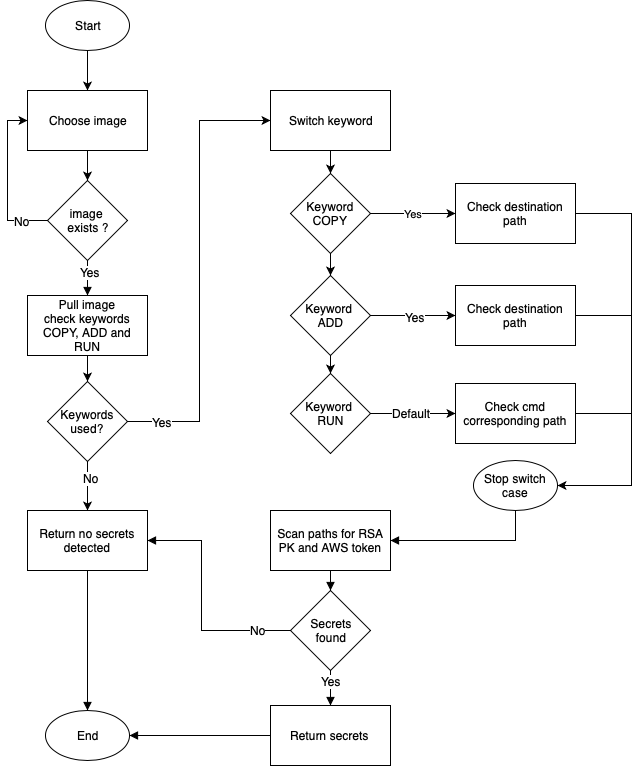

The diagram above was exported from draw.io. Its source (the exported page's mxGraphModel, read from the mxfile embedded in the PNG):
<mxGraphModel dx="1412" dy="803" grid="1" gridSize="10" guides="1" tooltips="1" connect="1" arrows="1" fold="1" page="1" pageScale="1" pageWidth="850" pageHeight="1100" math="0" shadow="0">
  <root>
    <mxCell id="0" />
    <mxCell id="1" parent="0" />
    <mxCell id="J1gQAbNIF41zgRCkI2Q1-1" style="edgeStyle=orthogonalEdgeStyle;rounded=0;orthogonalLoop=1;jettySize=auto;html=1;entryX=0;entryY=0.5;entryDx=0;entryDy=0;" parent="1" source="abGAeDoB3soOgSu_HfjB-34" target="J1gQAbNIF41zgRCkI2Q1-2" edge="1">
      <mxGeometry relative="1" as="geometry">
        <mxPoint x="176" y="330" as="targetPoint" />
        <Array as="points">
          <mxPoint x="96" y="260" />
          <mxPoint x="96" y="160" />
        </Array>
      </mxGeometry>
    </mxCell>
    <mxCell id="J1gQAbNIF41zgRCkI2Q1-4" value="No" style="text;html=1;align=center;verticalAlign=middle;resizable=0;points=[];;labelBackgroundColor=#ffffff;" parent="J1gQAbNIF41zgRCkI2Q1-1" vertex="1" connectable="0">
      <mxGeometry x="0.2" y="2" relative="1" as="geometry">
        <mxPoint x="16" y="56" as="offset" />
      </mxGeometry>
    </mxCell>
    <mxCell id="6Mo0reAx6N1Vqmnk1mO8-16" style="edgeStyle=orthogonalEdgeStyle;rounded=0;orthogonalLoop=1;jettySize=auto;html=1;exitX=0.5;exitY=1;exitDx=0;exitDy=0;entryX=0.5;entryY=0;entryDx=0;entryDy=0;endArrow=block;endFill=1;" edge="1" parent="1" source="abGAeDoB3soOgSu_HfjB-34" target="abGAeDoB3soOgSu_HfjB-51">
      <mxGeometry relative="1" as="geometry" />
    </mxCell>
    <mxCell id="6Mo0reAx6N1Vqmnk1mO8-17" value="Yes" style="text;html=1;align=center;verticalAlign=middle;resizable=0;points=[];labelBackgroundColor=#ffffff;" vertex="1" connectable="0" parent="6Mo0reAx6N1Vqmnk1mO8-16">
      <mxGeometry x="-0.3714" y="2" relative="1" as="geometry">
        <mxPoint as="offset" />
      </mxGeometry>
    </mxCell>
    <mxCell id="abGAeDoB3soOgSu_HfjB-34" value="image &lt;br&gt;exists ?" style="rhombus;whiteSpace=wrap;html=1;" parent="1" vertex="1">
      <mxGeometry x="136" y="220" width="80" height="80" as="geometry" />
    </mxCell>
    <mxCell id="abGAeDoB3soOgSu_HfjB-53" style="edgeStyle=orthogonalEdgeStyle;rounded=0;orthogonalLoop=1;jettySize=auto;html=1;exitX=0.5;exitY=1;exitDx=0;exitDy=0;entryX=0.5;entryY=0;entryDx=0;entryDy=0;" parent="1" source="abGAeDoB3soOgSu_HfjB-51" edge="1">
      <mxGeometry relative="1" as="geometry">
        <mxPoint x="176" y="435" as="targetPoint" />
      </mxGeometry>
    </mxCell>
    <mxCell id="J1gQAbNIF41zgRCkI2Q1-18" value="" style="edgeStyle=orthogonalEdgeStyle;rounded=0;orthogonalLoop=1;jettySize=auto;html=1;entryX=0.5;entryY=0;entryDx=0;entryDy=0;" parent="1" source="abGAeDoB3soOgSu_HfjB-51" target="J1gQAbNIF41zgRCkI2Q1-15" edge="1">
      <mxGeometry relative="1" as="geometry" />
    </mxCell>
    <mxCell id="abGAeDoB3soOgSu_HfjB-51" value="Pull image&lt;br&gt;check keywords COPY, ADD and RUN" style="rounded=0;whiteSpace=wrap;html=1;" parent="1" vertex="1">
      <mxGeometry x="116" y="335" width="120" height="60" as="geometry" />
    </mxCell>
    <mxCell id="J1gQAbNIF41zgRCkI2Q1-3" style="edgeStyle=orthogonalEdgeStyle;rounded=0;orthogonalLoop=1;jettySize=auto;html=1;exitX=0.5;exitY=1;exitDx=0;exitDy=0;entryX=0.5;entryY=0;entryDx=0;entryDy=0;" parent="1" source="J1gQAbNIF41zgRCkI2Q1-2" target="abGAeDoB3soOgSu_HfjB-34" edge="1">
      <mxGeometry relative="1" as="geometry" />
    </mxCell>
    <mxCell id="J1gQAbNIF41zgRCkI2Q1-2" value="Choose image" style="rounded=0;whiteSpace=wrap;html=1;" parent="1" vertex="1">
      <mxGeometry x="116" y="130" width="120" height="60" as="geometry" />
    </mxCell>
    <mxCell id="J1gQAbNIF41zgRCkI2Q1-17" style="edgeStyle=orthogonalEdgeStyle;rounded=0;orthogonalLoop=1;jettySize=auto;html=1;" parent="1" source="J1gQAbNIF41zgRCkI2Q1-15" target="J1gQAbNIF41zgRCkI2Q1-16" edge="1">
      <mxGeometry relative="1" as="geometry" />
    </mxCell>
    <mxCell id="J1gQAbNIF41zgRCkI2Q1-21" value="No" style="text;html=1;align=center;verticalAlign=middle;resizable=0;points=[];;labelBackgroundColor=#ffffff;" parent="J1gQAbNIF41zgRCkI2Q1-17" vertex="1" connectable="0">
      <mxGeometry x="-0.3437" relative="1" as="geometry">
        <mxPoint x="3" as="offset" />
      </mxGeometry>
    </mxCell>
    <mxCell id="J1gQAbNIF41zgRCkI2Q1-41" style="edgeStyle=orthogonalEdgeStyle;rounded=0;orthogonalLoop=1;jettySize=auto;html=1;entryX=0;entryY=0.5;entryDx=0;entryDy=0;" parent="1" source="J1gQAbNIF41zgRCkI2Q1-15" target="J1gQAbNIF41zgRCkI2Q1-19" edge="1">
      <mxGeometry relative="1" as="geometry" />
    </mxCell>
    <mxCell id="J1gQAbNIF41zgRCkI2Q1-42" value="Yes" style="text;html=1;align=center;verticalAlign=middle;resizable=0;points=[];;labelBackgroundColor=#ffffff;" parent="J1gQAbNIF41zgRCkI2Q1-41" vertex="1" connectable="0">
      <mxGeometry x="-0.1452" y="3" relative="1" as="geometry">
        <mxPoint x="-35" y="118" as="offset" />
      </mxGeometry>
    </mxCell>
    <mxCell id="J1gQAbNIF41zgRCkI2Q1-15" value="Keywords used?" style="rhombus;whiteSpace=wrap;html=1;" parent="1" vertex="1">
      <mxGeometry x="136" y="421" width="80" height="80" as="geometry" />
    </mxCell>
    <mxCell id="6Mo0reAx6N1Vqmnk1mO8-6" style="edgeStyle=orthogonalEdgeStyle;rounded=0;orthogonalLoop=1;jettySize=auto;html=1;exitX=0.5;exitY=1;exitDx=0;exitDy=0;entryX=0.5;entryY=0;entryDx=0;entryDy=0;endArrow=block;endFill=1;" edge="1" parent="1" source="J1gQAbNIF41zgRCkI2Q1-16" target="J1gQAbNIF41zgRCkI2Q1-26">
      <mxGeometry relative="1" as="geometry" />
    </mxCell>
    <mxCell id="J1gQAbNIF41zgRCkI2Q1-16" value="Return no secrets detected" style="rounded=0;whiteSpace=wrap;html=1;" parent="1" vertex="1">
      <mxGeometry x="116" y="550" width="120" height="60" as="geometry" />
    </mxCell>
    <mxCell id="J1gQAbNIF41zgRCkI2Q1-34" style="edgeStyle=orthogonalEdgeStyle;rounded=0;orthogonalLoop=1;jettySize=auto;html=1;exitX=0.5;exitY=1;exitDx=0;exitDy=0;entryX=0.5;entryY=0;entryDx=0;entryDy=0;" parent="1" source="J1gQAbNIF41zgRCkI2Q1-19" target="J1gQAbNIF41zgRCkI2Q1-27" edge="1">
      <mxGeometry relative="1" as="geometry" />
    </mxCell>
    <mxCell id="J1gQAbNIF41zgRCkI2Q1-19" value="Switch keyword" style="rounded=0;whiteSpace=wrap;html=1;" parent="1" vertex="1">
      <mxGeometry x="359" y="130" width="120" height="60" as="geometry" />
    </mxCell>
    <mxCell id="J1gQAbNIF41zgRCkI2Q1-25" style="edgeStyle=orthogonalEdgeStyle;rounded=0;orthogonalLoop=1;jettySize=auto;html=1;entryX=0.5;entryY=0;entryDx=0;entryDy=0;" parent="1" source="J1gQAbNIF41zgRCkI2Q1-24" target="J1gQAbNIF41zgRCkI2Q1-2" edge="1">
      <mxGeometry relative="1" as="geometry" />
    </mxCell>
    <mxCell id="J1gQAbNIF41zgRCkI2Q1-24" value="Start" style="ellipse;whiteSpace=wrap;html=1;" parent="1" vertex="1">
      <mxGeometry x="134" y="40" width="84" height="50" as="geometry" />
    </mxCell>
    <mxCell id="J1gQAbNIF41zgRCkI2Q1-26" value="End" style="ellipse;whiteSpace=wrap;html=1;" parent="1" vertex="1">
      <mxGeometry x="134" y="750" width="84" height="50" as="geometry" />
    </mxCell>
    <mxCell id="J1gQAbNIF41zgRCkI2Q1-30" style="edgeStyle=orthogonalEdgeStyle;rounded=0;orthogonalLoop=1;jettySize=auto;html=1;entryX=0.5;entryY=0;entryDx=0;entryDy=0;" parent="1" source="J1gQAbNIF41zgRCkI2Q1-27" target="J1gQAbNIF41zgRCkI2Q1-28" edge="1">
      <mxGeometry relative="1" as="geometry" />
    </mxCell>
    <mxCell id="J1gQAbNIF41zgRCkI2Q1-36" value="Yes" style="edgeStyle=orthogonalEdgeStyle;rounded=0;orthogonalLoop=1;jettySize=auto;html=1;exitX=1;exitY=0.5;exitDx=0;exitDy=0;entryX=0;entryY=0.5;entryDx=0;entryDy=0;" parent="1" source="J1gQAbNIF41zgRCkI2Q1-27" target="J1gQAbNIF41zgRCkI2Q1-35" edge="1">
      <mxGeometry relative="1" as="geometry" />
    </mxCell>
    <mxCell id="J1gQAbNIF41zgRCkI2Q1-27" value="Keyword COPY" style="rhombus;whiteSpace=wrap;html=1;" parent="1" vertex="1">
      <mxGeometry x="379" y="213" width="80" height="80" as="geometry" />
    </mxCell>
    <mxCell id="J1gQAbNIF41zgRCkI2Q1-32" style="edgeStyle=orthogonalEdgeStyle;rounded=0;orthogonalLoop=1;jettySize=auto;html=1;exitX=0.5;exitY=1;exitDx=0;exitDy=0;entryX=0.5;entryY=0;entryDx=0;entryDy=0;" parent="1" source="J1gQAbNIF41zgRCkI2Q1-28" target="J1gQAbNIF41zgRCkI2Q1-29" edge="1">
      <mxGeometry relative="1" as="geometry" />
    </mxCell>
    <mxCell id="J1gQAbNIF41zgRCkI2Q1-38" style="edgeStyle=orthogonalEdgeStyle;rounded=0;orthogonalLoop=1;jettySize=auto;html=1;exitX=1;exitY=0.5;exitDx=0;exitDy=0;entryX=0;entryY=0.5;entryDx=0;entryDy=0;" parent="1" source="J1gQAbNIF41zgRCkI2Q1-28" target="J1gQAbNIF41zgRCkI2Q1-37" edge="1">
      <mxGeometry relative="1" as="geometry" />
    </mxCell>
    <mxCell id="J1gQAbNIF41zgRCkI2Q1-40" value="Yes" style="text;html=1;align=center;verticalAlign=middle;resizable=0;points=[];;labelBackgroundColor=#ffffff;" parent="J1gQAbNIF41zgRCkI2Q1-38" vertex="1" connectable="0">
      <mxGeometry x="0.0353" y="-1" relative="1" as="geometry">
        <mxPoint as="offset" />
      </mxGeometry>
    </mxCell>
    <mxCell id="J1gQAbNIF41zgRCkI2Q1-28" value="Keyword &lt;br&gt;ADD" style="rhombus;whiteSpace=wrap;html=1;" parent="1" vertex="1">
      <mxGeometry x="379" y="315" width="80" height="80" as="geometry" />
    </mxCell>
    <mxCell id="J1gQAbNIF41zgRCkI2Q1-44" style="edgeStyle=orthogonalEdgeStyle;rounded=0;orthogonalLoop=1;jettySize=auto;html=1;exitX=1;exitY=0.5;exitDx=0;exitDy=0;entryX=0;entryY=0.5;entryDx=0;entryDy=0;" parent="1" source="J1gQAbNIF41zgRCkI2Q1-29" target="J1gQAbNIF41zgRCkI2Q1-43" edge="1">
      <mxGeometry relative="1" as="geometry" />
    </mxCell>
    <mxCell id="J1gQAbNIF41zgRCkI2Q1-45" value="Default" style="text;html=1;align=center;verticalAlign=middle;resizable=0;points=[];;labelBackgroundColor=#ffffff;" parent="J1gQAbNIF41zgRCkI2Q1-44" vertex="1" connectable="0">
      <mxGeometry x="-0.0588" y="1" relative="1" as="geometry">
        <mxPoint as="offset" />
      </mxGeometry>
    </mxCell>
    <mxCell id="J1gQAbNIF41zgRCkI2Q1-29" value="Keyword &lt;br&gt;RUN" style="rhombus;whiteSpace=wrap;html=1;" parent="1" vertex="1">
      <mxGeometry x="379" y="413" width="80" height="80" as="geometry" />
    </mxCell>
    <mxCell id="J1gQAbNIF41zgRCkI2Q1-47" style="edgeStyle=orthogonalEdgeStyle;rounded=0;orthogonalLoop=1;jettySize=auto;html=1;entryX=1;entryY=0.5;entryDx=0;entryDy=0;" parent="1" target="6Mo0reAx6N1Vqmnk1mO8-3" edge="1">
      <mxGeometry relative="1" as="geometry">
        <Array as="points">
          <mxPoint x="720" y="253" />
          <mxPoint x="720" y="525" />
        </Array>
        <mxPoint x="664" y="253" as="sourcePoint" />
        <mxPoint x="524" y="595" as="targetPoint" />
      </mxGeometry>
    </mxCell>
    <mxCell id="J1gQAbNIF41zgRCkI2Q1-35" value="Check destination path" style="rounded=0;whiteSpace=wrap;html=1;" parent="1" vertex="1">
      <mxGeometry x="544" y="223" width="120" height="60" as="geometry" />
    </mxCell>
    <mxCell id="J1gQAbNIF41zgRCkI2Q1-48" style="edgeStyle=orthogonalEdgeStyle;rounded=0;orthogonalLoop=1;jettySize=auto;html=1;exitX=1;exitY=0.5;exitDx=0;exitDy=0;endArrow=none;endFill=0;" parent="1" source="J1gQAbNIF41zgRCkI2Q1-37" edge="1">
      <mxGeometry relative="1" as="geometry">
        <mxPoint x="720" y="355" as="targetPoint" />
      </mxGeometry>
    </mxCell>
    <mxCell id="J1gQAbNIF41zgRCkI2Q1-37" value="Check destination path" style="rounded=0;whiteSpace=wrap;html=1;" parent="1" vertex="1">
      <mxGeometry x="544" y="325" width="120" height="60" as="geometry" />
    </mxCell>
    <mxCell id="6Mo0reAx6N1Vqmnk1mO8-1" style="edgeStyle=orthogonalEdgeStyle;rounded=0;orthogonalLoop=1;jettySize=auto;html=1;exitX=1;exitY=0.5;exitDx=0;exitDy=0;endArrow=none;endFill=0;" edge="1" parent="1" source="J1gQAbNIF41zgRCkI2Q1-43">
      <mxGeometry relative="1" as="geometry">
        <mxPoint x="720" y="453" as="targetPoint" />
      </mxGeometry>
    </mxCell>
    <mxCell id="J1gQAbNIF41zgRCkI2Q1-43" value="Check cmd corresponding path" style="rounded=0;whiteSpace=wrap;html=1;" parent="1" vertex="1">
      <mxGeometry x="544" y="423" width="120" height="60" as="geometry" />
    </mxCell>
    <mxCell id="6Mo0reAx6N1Vqmnk1mO8-5" style="edgeStyle=orthogonalEdgeStyle;rounded=0;orthogonalLoop=1;jettySize=auto;html=1;exitX=0.5;exitY=1;exitDx=0;exitDy=0;entryX=1;entryY=0.5;entryDx=0;entryDy=0;endArrow=block;endFill=1;" edge="1" parent="1" source="6Mo0reAx6N1Vqmnk1mO8-3" target="6Mo0reAx6N1Vqmnk1mO8-4">
      <mxGeometry relative="1" as="geometry" />
    </mxCell>
    <mxCell id="6Mo0reAx6N1Vqmnk1mO8-3" value="Stop switch case" style="ellipse;whiteSpace=wrap;html=1;" vertex="1" parent="1">
      <mxGeometry x="562" y="500" width="84" height="50" as="geometry" />
    </mxCell>
    <mxCell id="6Mo0reAx6N1Vqmnk1mO8-8" style="edgeStyle=orthogonalEdgeStyle;rounded=0;orthogonalLoop=1;jettySize=auto;html=1;exitX=0.5;exitY=1;exitDx=0;exitDy=0;entryX=0.5;entryY=0;entryDx=0;entryDy=0;endArrow=block;endFill=1;" edge="1" parent="1" source="6Mo0reAx6N1Vqmnk1mO8-4" target="6Mo0reAx6N1Vqmnk1mO8-7">
      <mxGeometry relative="1" as="geometry" />
    </mxCell>
    <mxCell id="6Mo0reAx6N1Vqmnk1mO8-4" value="Scan paths for RSA PK and AWS token" style="rounded=0;whiteSpace=wrap;html=1;" vertex="1" parent="1">
      <mxGeometry x="359" y="550" width="120" height="60" as="geometry" />
    </mxCell>
    <mxCell id="6Mo0reAx6N1Vqmnk1mO8-13" style="edgeStyle=orthogonalEdgeStyle;rounded=0;orthogonalLoop=1;jettySize=auto;html=1;exitX=0.5;exitY=1;exitDx=0;exitDy=0;entryX=0.5;entryY=0;entryDx=0;entryDy=0;endArrow=block;endFill=1;" edge="1" parent="1" source="6Mo0reAx6N1Vqmnk1mO8-7" target="6Mo0reAx6N1Vqmnk1mO8-11">
      <mxGeometry relative="1" as="geometry" />
    </mxCell>
    <mxCell id="6Mo0reAx6N1Vqmnk1mO8-14" value="Yes" style="text;html=1;align=center;verticalAlign=middle;resizable=0;points=[];labelBackgroundColor=#ffffff;" vertex="1" connectable="0" parent="6Mo0reAx6N1Vqmnk1mO8-13">
      <mxGeometry x="-0.6667" y="-3" relative="1" as="geometry">
        <mxPoint x="3" y="4" as="offset" />
      </mxGeometry>
    </mxCell>
    <mxCell id="6Mo0reAx6N1Vqmnk1mO8-18" style="edgeStyle=orthogonalEdgeStyle;rounded=0;orthogonalLoop=1;jettySize=auto;html=1;exitX=0;exitY=0.5;exitDx=0;exitDy=0;entryX=1;entryY=0.5;entryDx=0;entryDy=0;endArrow=block;endFill=1;" edge="1" parent="1" source="6Mo0reAx6N1Vqmnk1mO8-7" target="J1gQAbNIF41zgRCkI2Q1-16">
      <mxGeometry relative="1" as="geometry">
        <Array as="points">
          <mxPoint x="290" y="670" />
          <mxPoint x="290" y="580" />
        </Array>
      </mxGeometry>
    </mxCell>
    <mxCell id="6Mo0reAx6N1Vqmnk1mO8-19" value="No" style="text;html=1;align=center;verticalAlign=middle;resizable=0;points=[];labelBackgroundColor=#ffffff;" vertex="1" connectable="0" parent="6Mo0reAx6N1Vqmnk1mO8-18">
      <mxGeometry x="-0.7167" y="-1" relative="1" as="geometry">
        <mxPoint as="offset" />
      </mxGeometry>
    </mxCell>
    <mxCell id="6Mo0reAx6N1Vqmnk1mO8-7" value="Secrets&lt;br&gt;found" style="rhombus;whiteSpace=wrap;html=1;" vertex="1" parent="1">
      <mxGeometry x="379" y="630" width="80" height="80" as="geometry" />
    </mxCell>
    <mxCell id="6Mo0reAx6N1Vqmnk1mO8-15" style="edgeStyle=orthogonalEdgeStyle;rounded=0;orthogonalLoop=1;jettySize=auto;html=1;exitX=0;exitY=0.5;exitDx=0;exitDy=0;entryX=1;entryY=0.5;entryDx=0;entryDy=0;endArrow=block;endFill=1;" edge="1" parent="1" source="6Mo0reAx6N1Vqmnk1mO8-11" target="J1gQAbNIF41zgRCkI2Q1-26">
      <mxGeometry relative="1" as="geometry" />
    </mxCell>
    <mxCell id="6Mo0reAx6N1Vqmnk1mO8-11" value="Return secrets&amp;nbsp;" style="rounded=0;whiteSpace=wrap;html=1;" vertex="1" parent="1">
      <mxGeometry x="359" y="745" width="120" height="60" as="geometry" />
    </mxCell>
  </root>
</mxGraphModel>